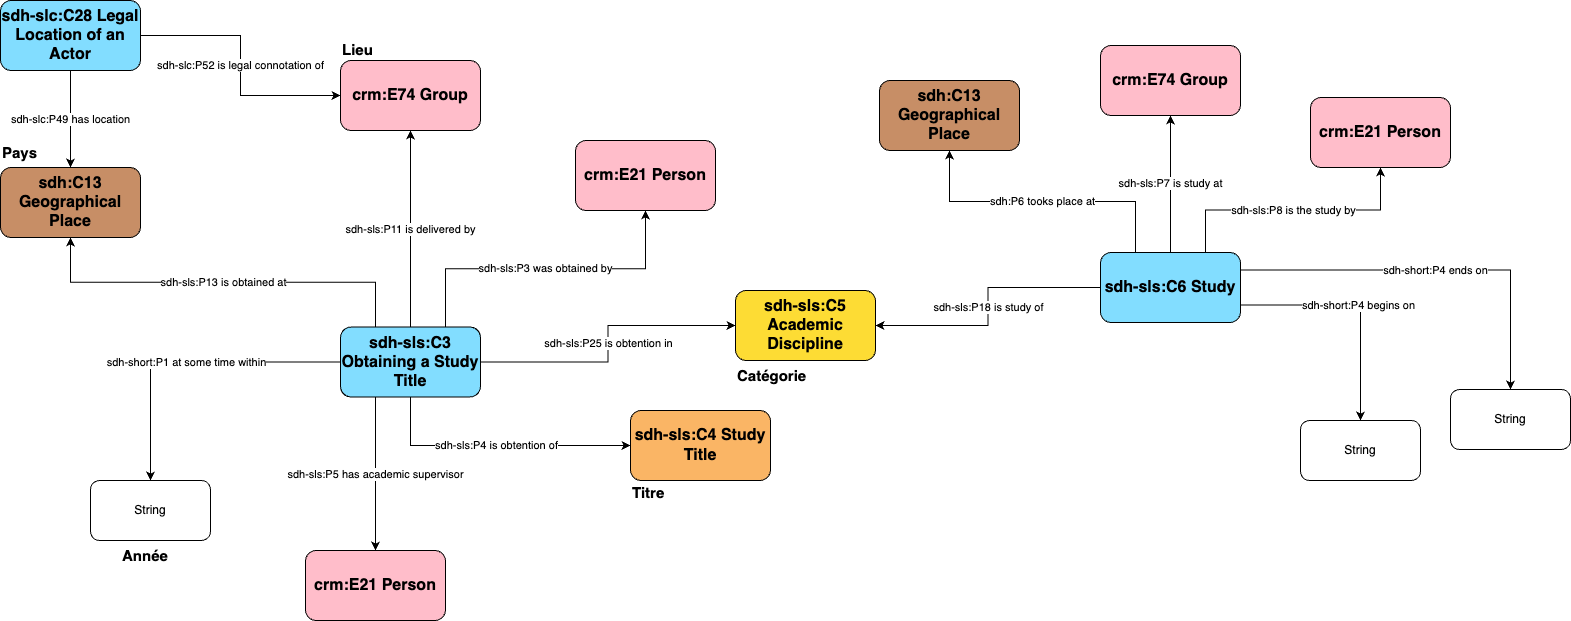

The diagram above was exported from draw.io. Its source (the exported page's mxGraphModel, read from the mxfile embedded in the PNG):
<mxGraphModel dx="336" dy="501" grid="1" gridSize="10" guides="1" tooltips="1" connect="1" arrows="1" fold="1" page="1" pageScale="1" pageWidth="850" pageHeight="1100" math="0" shadow="0">
  <root>
    <mxCell id="0" />
    <mxCell id="1" parent="0" />
    <mxCell id="2" value="&lt;b&gt;&lt;font style=&quot;font-size: 15px;&quot;&gt;Année&lt;/font&gt;&lt;/b&gt;" style="text;html=1;align=left;verticalAlign=middle;whiteSpace=wrap;rounded=0;" parent="1" vertex="1">
      <mxGeometry x="270" y="663.5" width="80" height="23" as="geometry" />
    </mxCell>
    <mxCell id="3" value="&lt;b&gt;&lt;font style=&quot;font-size: 15px;&quot;&gt;Titre&lt;/font&gt;&lt;/b&gt;&lt;span style=&quot;color: rgba(0, 0, 0, 0); font-family: monospace; font-size: 0px; text-wrap-mode: nowrap;&quot;&gt;%3CmxGraphModel%3E%3Croot%3E%3CmxCell%20id%3D%220%22%2F%3E%3CmxCell%20id%3D%221%22%20parent%3D%220%22%2F%3E%3CmxCell%20id%3D%222%22%20value%3D%22%26lt%3Bb%26gt%3B%26lt%3Bfont%20style%3D%26quot%3Bfont-size%3A%2015px%3B%26quot%3B%26gt%3BAnn%C3%A9e%26lt%3B%2Ffont%26gt%3B%26lt%3B%2Fb%26gt%3B%22%20style%3D%22text%3Bhtml%3D1%3Balign%3Dleft%3BverticalAlign%3Dmiddle%3BwhiteSpace%3Dwrap%3Brounded%3D0%3B%22%20vertex%3D%221%22%20parent%3D%221%22%3E%3CmxGeometry%20x%3D%22160%22%20y%3D%22370%22%20width%3D%2280%22%20height%3D%2223%22%20as%3D%22geometry%22%2F%3E%3C%2FmxCell%3E%3C%2Froot%3E%3C%2FmxGraphModel%3E&lt;/span&gt;" style="text;html=1;align=left;verticalAlign=middle;whiteSpace=wrap;rounded=0;" parent="1" vertex="1">
      <mxGeometry x="780" y="600" width="80" height="23" as="geometry" />
    </mxCell>
    <mxCell id="4" value="&lt;b&gt;&lt;font style=&quot;font-size: 15px;&quot;&gt;Catégorie&lt;/font&gt;&lt;/b&gt;" style="text;html=1;align=left;verticalAlign=middle;whiteSpace=wrap;rounded=0;" parent="1" vertex="1">
      <mxGeometry x="885" y="483.5" width="80" height="23" as="geometry" />
    </mxCell>
    <mxCell id="5" value="&lt;b&gt;&lt;font style=&quot;font-size: 15px;&quot;&gt;Lieu&lt;/font&gt;&lt;/b&gt;" style="text;html=1;align=left;verticalAlign=middle;whiteSpace=wrap;rounded=0;" parent="1" vertex="1">
      <mxGeometry x="490" y="157" width="80" height="23" as="geometry" />
    </mxCell>
    <mxCell id="6" value="&lt;b&gt;&lt;font style=&quot;font-size: 15px;&quot;&gt;Pays&lt;/font&gt;&lt;/b&gt;" style="text;html=1;align=left;verticalAlign=middle;whiteSpace=wrap;rounded=0;" parent="1" vertex="1">
      <mxGeometry x="150" y="260" width="80" height="23" as="geometry" />
    </mxCell>
    <object label="crm:E21 Person" URI="http://www.cidoc-crm.org/cidoc-crm/E21_Person" linkTarget="_blank" link="http://www.cidoc-crm.org/cidoc-crm/E21_Person" en="Person" de="Person" el="Πρόσωπο" fr="Personne" pt="Pessoa" ru="Личность" zh="人物" id="7">
      <mxCell style="rounded=1;whiteSpace=wrap;html=1;fillColor=#ffbdca;fontSize=16;fontStyle=1" parent="1" vertex="1">
        <mxGeometry x="725" y="260" width="140" height="70" as="geometry" />
      </mxCell>
    </object>
    <object label="sdh-sls:C5 Academic Discipline" id="8">
      <mxCell style="rounded=1;whiteSpace=wrap;html=1;fillColor=#fddc34;fontSize=16;fontStyle=1" parent="1" vertex="1">
        <mxGeometry x="885" y="410" width="140" height="70" as="geometry" />
      </mxCell>
    </object>
    <object label="crm:E74 Group" URI="http://www.cidoc-crm.org/cidoc-crm/E74_Group" linkTarget="_blank" link="http://www.cidoc-crm.org/cidoc-crm/E74_Group" en="Group" de="Menschliche Gruppe" el="Ομάδα" fr="Groupe" pt="Grupo" ru="Группа" zh="团体" id="9">
      <mxCell style="rounded=1;whiteSpace=wrap;html=1;fillColor=#ffbdca;fontSize=16;fontStyle=1" parent="1" vertex="1">
        <mxGeometry x="490" y="180" width="140" height="70" as="geometry" />
      </mxCell>
    </object>
    <mxCell id="10" value="sdh-sls:P3 was obtained by" style="edgeStyle=orthogonalEdgeStyle;rounded=0;orthogonalLoop=1;jettySize=auto;html=1;exitX=0.75;exitY=0;exitDx=0;exitDy=0;" parent="1" source="17" target="7" edge="1">
      <mxGeometry relative="1" as="geometry" />
    </mxCell>
    <mxCell id="11" value="sdh-sls:P4 is obtention of" style="edgeStyle=orthogonalEdgeStyle;rounded=0;orthogonalLoop=1;jettySize=auto;html=1;exitX=0.5;exitY=1;exitDx=0;exitDy=0;entryX=0;entryY=0.5;entryDx=0;entryDy=0;" parent="1" source="17" target="18" edge="1">
      <mxGeometry relative="1" as="geometry" />
    </mxCell>
    <mxCell id="12" value="sdh-sls:P11 is delivered by" style="edgeStyle=orthogonalEdgeStyle;rounded=0;orthogonalLoop=1;jettySize=auto;html=1;entryX=0.5;entryY=1;entryDx=0;entryDy=0;" parent="1" source="17" target="9" edge="1">
      <mxGeometry relative="1" as="geometry">
        <mxPoint x="545" y="330" as="sourcePoint" />
      </mxGeometry>
    </mxCell>
    <mxCell id="13" value="sdh-sls:P25 is obtention in" style="edgeStyle=orthogonalEdgeStyle;rounded=0;orthogonalLoop=1;jettySize=auto;html=1;exitX=1;exitY=0.5;exitDx=0;exitDy=0;" parent="1" source="17" target="8" edge="1">
      <mxGeometry relative="1" as="geometry" />
    </mxCell>
    <mxCell id="14" value="sdh-sls:P13 is obtained at" style="edgeStyle=orthogonalEdgeStyle;rounded=0;orthogonalLoop=1;jettySize=auto;html=1;exitX=0.25;exitY=0;exitDx=0;exitDy=0;entryX=0.5;entryY=1;entryDx=0;entryDy=0;" parent="1" source="17" target="19" edge="1">
      <mxGeometry relative="1" as="geometry" />
    </mxCell>
    <mxCell id="15" value="sdh-sls:P5 has academic supervisor" style="edgeStyle=orthogonalEdgeStyle;rounded=0;orthogonalLoop=1;jettySize=auto;html=1;exitX=0.25;exitY=1;exitDx=0;exitDy=0;" parent="1" source="17" target="23" edge="1">
      <mxGeometry x="-0.003" relative="1" as="geometry">
        <mxPoint as="offset" />
      </mxGeometry>
    </mxCell>
    <mxCell id="16" value="sdh-short:P1 at some time within" style="edgeStyle=orthogonalEdgeStyle;rounded=0;orthogonalLoop=1;jettySize=auto;html=1;exitX=0;exitY=0.5;exitDx=0;exitDy=0;" parent="1" source="17" target="32" edge="1">
      <mxGeometry relative="1" as="geometry" />
    </mxCell>
    <object label="sdh-sls:C3 Obtaining a Study Title" URI="http://www.cidoc-crm.org/cidoc-crm/E7_Activity" linkTarget="_blank" en="Activity" de="Handlung" el="Δράση" fr="Activité" pt="Atividade" ru="Деятельность" zh="活动" id="17">
      <mxCell style="rounded=1;whiteSpace=wrap;html=1;fillColor=#82ddff;fontSize=16;fontStyle=1" parent="1" vertex="1">
        <mxGeometry x="490" y="446.5" width="140" height="70" as="geometry" />
      </mxCell>
    </object>
    <object label="sdh-sls:C4 Study Title" URI="http://www.cidoc-crm.org/cidoc-crm/E55_Type" linkTarget="_blank" en="Type" de="Typus" el="Τύπος" fr="Type" pt="Tipo" ru="Тип" zh="类型" id="18">
      <mxCell style="rounded=1;whiteSpace=wrap;html=1;fillColor=#fab565;fontSize=16;fontStyle=1" parent="1" vertex="1">
        <mxGeometry x="780" y="530" width="140" height="70" as="geometry" />
      </mxCell>
    </object>
    <object label="sdh:C13 Geographical Place" URI="http://www.cidoc-crm.org/cidoc-crm/E27_Site" linkTarget="_blank" en="Site" de="Gelände" el="Φυσικός Χώρος" fr="Site" pt="Lugar" ru="Участок" zh="场地" id="19">
      <mxCell style="rounded=1;whiteSpace=wrap;html=1;fillColor=#c78e66;fontSize=16;fontStyle=1" parent="1" vertex="1">
        <mxGeometry x="150" y="287" width="140" height="70" as="geometry" />
      </mxCell>
    </object>
    <mxCell id="20" value="sdh-slc:P49 has location" style="edgeStyle=orthogonalEdgeStyle;rounded=0;orthogonalLoop=1;jettySize=auto;html=1;" parent="1" source="22" target="19" edge="1">
      <mxGeometry relative="1" as="geometry" />
    </mxCell>
    <mxCell id="21" value="sdh-slc:P52 is legal connotation of" style="edgeStyle=orthogonalEdgeStyle;rounded=0;orthogonalLoop=1;jettySize=auto;html=1;exitX=1;exitY=0.5;exitDx=0;exitDy=0;entryX=0;entryY=0.5;entryDx=0;entryDy=0;" parent="1" source="22" target="9" edge="1">
      <mxGeometry relative="1" as="geometry" />
    </mxCell>
    <object label="sdh-slc:C28 Legal Location of an Actor" URI="http://www.cidoc-crm.org/cidoc-crm/E7_Activity" linkTarget="_blank" en="Activity" de="Handlung" el="Δράση" fr="Activité" pt="Atividade" ru="Деятельность" zh="活动" id="22">
      <mxCell style="rounded=1;whiteSpace=wrap;html=1;fillColor=#82ddff;fontSize=16;fontStyle=1" parent="1" vertex="1">
        <mxGeometry x="150" y="120" width="140" height="70" as="geometry" />
      </mxCell>
    </object>
    <object label="crm:E21 Person" URI="http://www.cidoc-crm.org/cidoc-crm/E21_Person" linkTarget="_blank" link="http://www.cidoc-crm.org/cidoc-crm/E21_Person" en="Person" de="Person" el="Πρόσωπο" fr="Personne" pt="Pessoa" ru="Личность" zh="人物" id="23">
      <mxCell style="rounded=1;whiteSpace=wrap;html=1;fillColor=#ffbdca;fontSize=16;fontStyle=1" parent="1" vertex="1">
        <mxGeometry x="455" y="670" width="140" height="70" as="geometry" />
      </mxCell>
    </object>
    <mxCell id="24" value="sdh-sls:P7 is study at" style="edgeStyle=orthogonalEdgeStyle;rounded=0;orthogonalLoop=1;jettySize=auto;html=1;exitX=0.5;exitY=0;exitDx=0;exitDy=0;" parent="1" source="28" target="30" edge="1">
      <mxGeometry relative="1" as="geometry" />
    </mxCell>
    <mxCell id="25" value="sdh-sls:P8 is the study by" style="edgeStyle=orthogonalEdgeStyle;rounded=0;orthogonalLoop=1;jettySize=auto;html=1;exitX=0.75;exitY=0;exitDx=0;exitDy=0;" parent="1" source="28" target="29" edge="1">
      <mxGeometry relative="1" as="geometry" />
    </mxCell>
    <mxCell id="26" value="sdh:P6 tooks place at" style="edgeStyle=orthogonalEdgeStyle;rounded=0;orthogonalLoop=1;jettySize=auto;html=1;exitX=0.25;exitY=0;exitDx=0;exitDy=0;" parent="1" source="28" target="31" edge="1">
      <mxGeometry relative="1" as="geometry" />
    </mxCell>
    <mxCell id="27" value="sdh-sls:P18 is study of" style="edgeStyle=orthogonalEdgeStyle;rounded=0;orthogonalLoop=1;jettySize=auto;html=1;exitX=0;exitY=0.5;exitDx=0;exitDy=0;" parent="1" source="28" target="8" edge="1">
      <mxGeometry relative="1" as="geometry" />
    </mxCell>
    <object label="sdh-sls:C6 Study" URI="http://www.cidoc-crm.org/cidoc-crm/E7_Activity" linkTarget="_blank" en="Activity" de="Handlung" el="Δράση" fr="Activité" pt="Atividade" ru="Деятельность" zh="活动" id="28">
      <mxCell style="rounded=1;whiteSpace=wrap;html=1;fillColor=#82ddff;fontSize=16;fontStyle=1" parent="1" vertex="1">
        <mxGeometry x="1250" y="372" width="140" height="70" as="geometry" />
      </mxCell>
    </object>
    <object label="crm:E21 Person" URI="http://www.cidoc-crm.org/cidoc-crm/E21_Person" linkTarget="_blank" link="http://www.cidoc-crm.org/cidoc-crm/E21_Person" en="Person" de="Person" el="Πρόσωπο" fr="Personne" pt="Pessoa" ru="Личность" zh="人物" id="29">
      <mxCell style="rounded=1;whiteSpace=wrap;html=1;fillColor=#ffbdca;fontSize=16;fontStyle=1" parent="1" vertex="1">
        <mxGeometry x="1460" y="217" width="140" height="70" as="geometry" />
      </mxCell>
    </object>
    <object label="crm:E74 Group" URI="http://www.cidoc-crm.org/cidoc-crm/E74_Group" linkTarget="_blank" link="http://www.cidoc-crm.org/cidoc-crm/E74_Group" en="Group" de="Menschliche Gruppe" el="Ομάδα" fr="Groupe" pt="Grupo" ru="Группа" zh="团体" id="30">
      <mxCell style="rounded=1;whiteSpace=wrap;html=1;fillColor=#ffbdca;fontSize=16;fontStyle=1" parent="1" vertex="1">
        <mxGeometry x="1250" y="165" width="140" height="70" as="geometry" />
      </mxCell>
    </object>
    <object label="sdh:C13 Geographical Place" URI="http://www.cidoc-crm.org/cidoc-crm/E27_Site" linkTarget="_blank" en="Site" de="Gelände" el="Φυσικός Χώρος" fr="Site" pt="Lugar" ru="Участок" zh="场地" id="31">
      <mxCell style="rounded=1;whiteSpace=wrap;html=1;fillColor=#c78e66;fontSize=16;fontStyle=1" parent="1" vertex="1">
        <mxGeometry x="1029" y="200" width="140" height="70" as="geometry" />
      </mxCell>
    </object>
    <mxCell id="32" value="String" style="rounded=1;whiteSpace=wrap;html=1;" parent="1" vertex="1">
      <mxGeometry x="240" y="600" width="120" height="60" as="geometry" />
    </mxCell>
    <mxCell id="33" value="sdh-short:P4 begins on" style="edgeStyle=orthogonalEdgeStyle;rounded=0;orthogonalLoop=1;jettySize=auto;html=1;exitX=1;exitY=0.75;exitDx=0;exitDy=0;" parent="1" source="28" target="34" edge="1">
      <mxGeometry relative="1" as="geometry">
        <mxPoint x="1710" y="410" as="sourcePoint" />
      </mxGeometry>
    </mxCell>
    <mxCell id="34" value="String" style="rounded=1;whiteSpace=wrap;html=1;" parent="1" vertex="1">
      <mxGeometry x="1450" y="540" width="120" height="60" as="geometry" />
    </mxCell>
    <mxCell id="35" value="sdh-short:P4 ends on" style="edgeStyle=orthogonalEdgeStyle;rounded=0;orthogonalLoop=1;jettySize=auto;html=1;exitX=1;exitY=0.25;exitDx=0;exitDy=0;" parent="1" source="28" target="36" edge="1">
      <mxGeometry relative="1" as="geometry">
        <mxPoint x="1540" y="394" as="sourcePoint" />
      </mxGeometry>
    </mxCell>
    <mxCell id="36" value="String" style="rounded=1;whiteSpace=wrap;html=1;" parent="1" vertex="1">
      <mxGeometry x="1600" y="509" width="120" height="60" as="geometry" />
    </mxCell>
  </root>
</mxGraphModel>